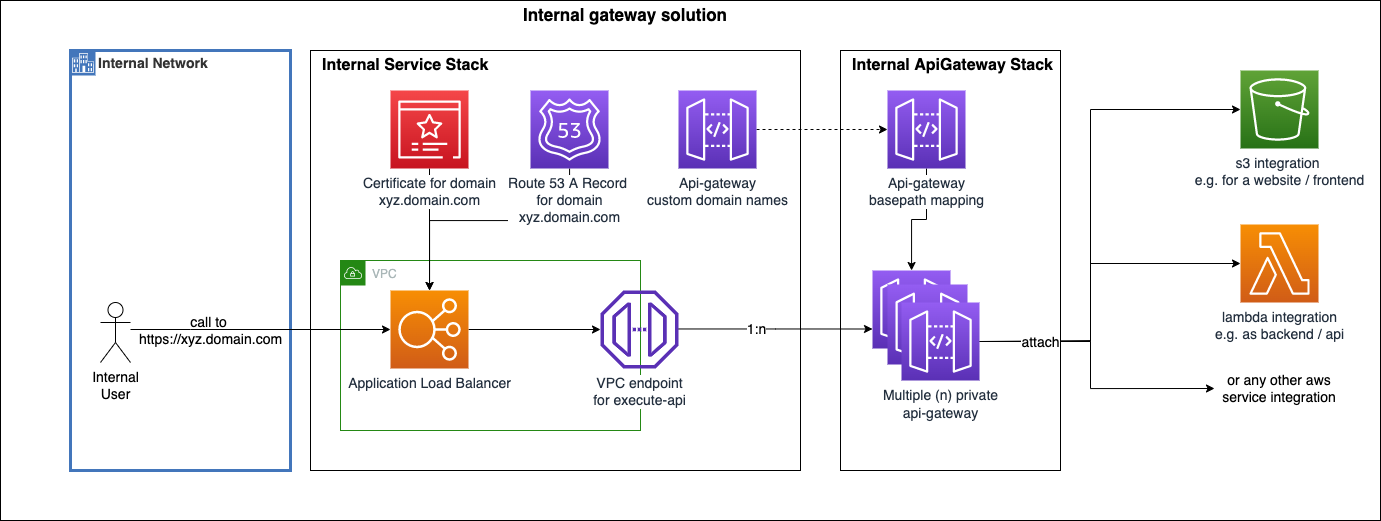

The diagram above was exported from draw.io. Its source (the exported page's mxGraphModel, read from the mxfile embedded in the PNG):
<mxGraphModel dx="2088" dy="1957" grid="1" gridSize="10" guides="1" tooltips="1" connect="1" arrows="1" fold="1" page="1" pageScale="1" pageWidth="827" pageHeight="1169" math="0" shadow="0">
  <root>
    <mxCell id="0" />
    <mxCell id="1" parent="0" />
    <mxCell id="mjFLvU7mpc6P_-RA7swN-10" value="" style="rounded=0;whiteSpace=wrap;html=1;labelBackgroundColor=default;labelBorderColor=none;fontSize=14;" parent="1" vertex="1">
      <mxGeometry x="-60" y="-50" width="1380" height="520" as="geometry" />
    </mxCell>
    <mxCell id="PxQOmPMrIsTs4pv2vN_b-26" value="Internal Network" style="shape=mxgraph.ibm.box;prType=enterprise;fontStyle=1;verticalAlign=top;align=left;spacingLeft=32;spacingTop=4;fillColor=none;rounded=0;whiteSpace=wrap;html=1;strokeColor=#4376BB;strokeWidth=3;dashed=0;container=1;spacing=-4;collapsible=0;expand=0;recursiveResize=0;labelBackgroundColor=default;fontSize=14;fontColor=#333333;" vertex="1" parent="1">
      <mxGeometry x="10" width="220" height="420" as="geometry" />
    </mxCell>
    <mxCell id="8bnpDfBJHbe-3qVNrnBM-2" value="Internal&lt;br style=&quot;font-size: 14px;&quot;&gt;User" style="shape=umlActor;verticalLabelPosition=bottom;verticalAlign=top;html=1;outlineConnect=0;labelBackgroundColor=#ffffff;fontSize=14;" parent="PxQOmPMrIsTs4pv2vN_b-26" vertex="1">
      <mxGeometry x="30" y="252" width="30" height="60" as="geometry" />
    </mxCell>
    <mxCell id="PxQOmPMrIsTs4pv2vN_b-10" value="" style="rounded=0;whiteSpace=wrap;html=1;labelBackgroundColor=default;labelBorderColor=none;fontSize=14;" vertex="1" parent="1">
      <mxGeometry x="780" width="220" height="420" as="geometry" />
    </mxCell>
    <mxCell id="mjFLvU7mpc6P_-RA7swN-7" value="" style="rounded=0;whiteSpace=wrap;html=1;labelBackgroundColor=default;labelBorderColor=none;fontSize=14;" parent="1" vertex="1">
      <mxGeometry x="250" width="490" height="420" as="geometry" />
    </mxCell>
    <mxCell id="8bnpDfBJHbe-3qVNrnBM-3" value="VPC" style="points=[[0,0],[0.25,0],[0.5,0],[0.75,0],[1,0],[1,0.25],[1,0.5],[1,0.75],[1,1],[0.75,1],[0.5,1],[0.25,1],[0,1],[0,0.75],[0,0.5],[0,0.25]];outlineConnect=0;gradientColor=none;html=1;whiteSpace=wrap;fontSize=12;fontStyle=0;shape=mxgraph.aws4.group;grIcon=mxgraph.aws4.group_vpc;strokeColor=#248814;fillColor=none;verticalAlign=top;align=left;spacingLeft=30;fontColor=#AAB7B8;dashed=0;" parent="1" vertex="1">
      <mxGeometry x="280" y="210" width="300" height="170" as="geometry" />
    </mxCell>
    <mxCell id="8bnpDfBJHbe-3qVNrnBM-9" value="" style="edgeStyle=orthogonalEdgeStyle;rounded=0;orthogonalLoop=1;jettySize=auto;html=1;" parent="1" source="8bnpDfBJHbe-3qVNrnBM-1" target="8bnpDfBJHbe-3qVNrnBM-5" edge="1">
      <mxGeometry relative="1" as="geometry">
        <mxPoint x="467" y="279" as="targetPoint" />
      </mxGeometry>
    </mxCell>
    <mxCell id="8bnpDfBJHbe-3qVNrnBM-1" value="Application Load Balancer" style="points=[[0,0,0],[0.25,0,0],[0.5,0,0],[0.75,0,0],[1,0,0],[0,1,0],[0.25,1,0],[0.5,1,0],[0.75,1,0],[1,1,0],[0,0.25,0],[0,0.5,0],[0,0.75,0],[1,0.25,0],[1,0.5,0],[1,0.75,0]];outlineConnect=0;fontColor=#232F3E;gradientColor=#F78E04;gradientDirection=north;fillColor=#D05C17;strokeColor=#ffffff;dashed=0;verticalLabelPosition=bottom;verticalAlign=top;align=center;html=1;fontSize=14;fontStyle=0;aspect=fixed;shape=mxgraph.aws4.resourceIcon;resIcon=mxgraph.aws4.elastic_load_balancing;labelBackgroundColor=#ffffff;" parent="1" vertex="1">
      <mxGeometry x="330" y="240" width="78" height="78" as="geometry" />
    </mxCell>
    <mxCell id="8bnpDfBJHbe-3qVNrnBM-17" value="" style="edgeStyle=orthogonalEdgeStyle;rounded=0;orthogonalLoop=1;jettySize=auto;html=1;" parent="1" source="8bnpDfBJHbe-3qVNrnBM-2" target="8bnpDfBJHbe-3qVNrnBM-1" edge="1">
      <mxGeometry relative="1" as="geometry">
        <Array as="points">
          <mxPoint x="130" y="279" />
          <mxPoint x="130" y="279" />
        </Array>
      </mxGeometry>
    </mxCell>
    <mxCell id="8bnpDfBJHbe-3qVNrnBM-18" value="call to &lt;br style=&quot;font-size: 14px;&quot;&gt;https://xyz.domain.com" style="edgeLabel;html=1;align=center;verticalAlign=middle;resizable=0;points=[];fontSize=14;labelBackgroundColor=none;" parent="8bnpDfBJHbe-3qVNrnBM-17" vertex="1" connectable="0">
      <mxGeometry x="0.125" y="2" relative="1" as="geometry">
        <mxPoint x="-67" y="2" as="offset" />
      </mxGeometry>
    </mxCell>
    <mxCell id="8bnpDfBJHbe-3qVNrnBM-11" value="" style="edgeStyle=orthogonalEdgeStyle;rounded=0;orthogonalLoop=1;jettySize=auto;html=1;entryX=0;entryY=0.5;entryDx=0;entryDy=0;entryPerimeter=0;exitX=1;exitY=0.5;exitDx=0;exitDy=0;exitPerimeter=0;fontSize=14;" parent="1" source="PxQOmPMrIsTs4pv2vN_b-2" target="5gIXctnGgKeJ7YoHd6Jn-1" edge="1">
      <mxGeometry x="0.2547" relative="1" as="geometry">
        <mxPoint x="760" y="259" as="targetPoint" />
        <Array as="points">
          <mxPoint x="1030" y="290" />
          <mxPoint x="1030" y="59" />
        </Array>
        <mxPoint x="-1" as="offset" />
      </mxGeometry>
    </mxCell>
    <mxCell id="8bnpDfBJHbe-3qVNrnBM-4" value="" style="points=[[0,0,0],[0.25,0,0],[0.5,0,0],[0.75,0,0],[1,0,0],[0,1,0],[0.25,1,0],[0.5,1,0],[0.75,1,0],[1,1,0],[0,0.25,0],[0,0.5,0],[0,0.75,0],[1,0.25,0],[1,0.5,0],[1,0.75,0]];outlineConnect=0;fontColor=#232F3E;gradientColor=#945DF2;gradientDirection=north;fillColor=#5A30B5;strokeColor=#ffffff;dashed=0;verticalLabelPosition=bottom;verticalAlign=top;align=center;html=1;fontSize=14;fontStyle=0;aspect=fixed;shape=mxgraph.aws4.resourceIcon;resIcon=mxgraph.aws4.api_gateway;labelBackgroundColor=#ffffff;" parent="1" vertex="1">
      <mxGeometry x="812" y="220" width="78" height="78" as="geometry" />
    </mxCell>
    <mxCell id="8bnpDfBJHbe-3qVNrnBM-10" value="" style="edgeStyle=orthogonalEdgeStyle;rounded=0;orthogonalLoop=1;jettySize=auto;html=1;entryX=0;entryY=0.75;entryDx=0;entryDy=0;entryPerimeter=0;" parent="1" source="8bnpDfBJHbe-3qVNrnBM-5" target="8bnpDfBJHbe-3qVNrnBM-4" edge="1">
      <mxGeometry relative="1" as="geometry">
        <Array as="points">
          <mxPoint x="715" y="279" />
        </Array>
      </mxGeometry>
    </mxCell>
    <mxCell id="PxQOmPMrIsTs4pv2vN_b-7" value="1:n" style="edgeLabel;html=1;align=center;verticalAlign=middle;resizable=0;points=[];fontSize=14;" vertex="1" connectable="0" parent="8bnpDfBJHbe-3qVNrnBM-10">
      <mxGeometry x="0.0108" y="2" relative="1" as="geometry">
        <mxPoint x="-21" y="2" as="offset" />
      </mxGeometry>
    </mxCell>
    <mxCell id="8bnpDfBJHbe-3qVNrnBM-14" value="" style="edgeStyle=orthogonalEdgeStyle;rounded=0;orthogonalLoop=1;jettySize=auto;html=1;" parent="1" source="8bnpDfBJHbe-3qVNrnBM-12" target="8bnpDfBJHbe-3qVNrnBM-1" edge="1">
      <mxGeometry relative="1" as="geometry">
        <Array as="points">
          <mxPoint x="509" y="170" />
          <mxPoint x="369" y="170" />
        </Array>
      </mxGeometry>
    </mxCell>
    <mxCell id="8bnpDfBJHbe-3qVNrnBM-12" value="Route 53 A Record &lt;br style=&quot;font-size: 14px;&quot;&gt;for domain&lt;br style=&quot;font-size: 14px;&quot;&gt;xyz.domain.com" style="points=[[0,0,0],[0.25,0,0],[0.5,0,0],[0.75,0,0],[1,0,0],[0,1,0],[0.25,1,0],[0.5,1,0],[0.75,1,0],[1,1,0],[0,0.25,0],[0,0.5,0],[0,0.75,0],[1,0.25,0],[1,0.5,0],[1,0.75,0]];outlineConnect=0;fontColor=#232F3E;gradientColor=#945DF2;gradientDirection=north;fillColor=#5A30B5;strokeColor=#ffffff;dashed=0;verticalLabelPosition=bottom;verticalAlign=top;align=center;html=1;fontSize=14;fontStyle=0;aspect=fixed;shape=mxgraph.aws4.resourceIcon;resIcon=mxgraph.aws4.route_53;labelBackgroundColor=#ffffff;" parent="1" vertex="1">
      <mxGeometry x="470" y="40" width="78" height="78" as="geometry" />
    </mxCell>
    <mxCell id="8bnpDfBJHbe-3qVNrnBM-15" value="" style="edgeStyle=orthogonalEdgeStyle;rounded=0;orthogonalLoop=1;jettySize=auto;html=1;" parent="1" source="8bnpDfBJHbe-3qVNrnBM-13" target="8bnpDfBJHbe-3qVNrnBM-1" edge="1">
      <mxGeometry relative="1" as="geometry" />
    </mxCell>
    <mxCell id="8bnpDfBJHbe-3qVNrnBM-13" value="Certificate for domain&lt;br style=&quot;font-size: 14px;&quot;&gt;xyz.domain.com" style="points=[[0,0,0],[0.25,0,0],[0.5,0,0],[0.75,0,0],[1,0,0],[0,1,0],[0.25,1,0],[0.5,1,0],[0.75,1,0],[1,1,0],[0,0.25,0],[0,0.5,0],[0,0.75,0],[1,0.25,0],[1,0.5,0],[1,0.75,0]];outlineConnect=0;fontColor=#232F3E;gradientColor=#F54749;gradientDirection=north;fillColor=#C7131F;strokeColor=#ffffff;dashed=0;verticalLabelPosition=bottom;verticalAlign=top;align=center;html=1;fontSize=14;fontStyle=0;aspect=fixed;shape=mxgraph.aws4.resourceIcon;resIcon=mxgraph.aws4.certificate_manager_3;labelBackgroundColor=#ffffff;" parent="1" vertex="1">
      <mxGeometry x="330" y="40" width="78" height="78" as="geometry" />
    </mxCell>
    <mxCell id="8bnpDfBJHbe-3qVNrnBM-5" value="VPC endpoint&lt;br style=&quot;font-size: 14px;&quot;&gt;for execute-api" style="outlineConnect=0;fontColor=#232F3E;gradientColor=none;fillColor=#5A30B5;strokeColor=none;dashed=0;verticalLabelPosition=bottom;verticalAlign=top;align=center;html=1;fontSize=14;fontStyle=0;aspect=fixed;pointerEvents=1;shape=mxgraph.aws4.endpoint;labelBackgroundColor=#ffffff;" parent="1" vertex="1">
      <mxGeometry x="540" y="240" width="78" height="78" as="geometry" />
    </mxCell>
    <mxCell id="5gIXctnGgKeJ7YoHd6Jn-1" value="s3 integration &lt;br&gt;e.g. for a website / frontend" style="points=[[0,0,0],[0.25,0,0],[0.5,0,0],[0.75,0,0],[1,0,0],[0,1,0],[0.25,1,0],[0.5,1,0],[0.75,1,0],[1,1,0],[0,0.25,0],[0,0.5,0],[0,0.75,0],[1,0.25,0],[1,0.5,0],[1,0.75,0]];outlineConnect=0;fontColor=#232F3E;gradientColor=#60A337;gradientDirection=north;fillColor=#277116;strokeColor=#ffffff;dashed=0;verticalLabelPosition=bottom;verticalAlign=top;align=center;html=1;fontSize=14;fontStyle=0;aspect=fixed;shape=mxgraph.aws4.resourceIcon;resIcon=mxgraph.aws4.s3;" parent="1" vertex="1">
      <mxGeometry x="1180" y="20" width="78" height="78" as="geometry" />
    </mxCell>
    <mxCell id="mjFLvU7mpc6P_-RA7swN-2" value="lambda integration&lt;br&gt;e.g. as backend / api" style="sketch=0;points=[[0,0,0],[0.25,0,0],[0.5,0,0],[0.75,0,0],[1,0,0],[0,1,0],[0.25,1,0],[0.5,1,0],[0.75,1,0],[1,1,0],[0,0.25,0],[0,0.5,0],[0,0.75,0],[1,0.25,0],[1,0.5,0],[1,0.75,0]];outlineConnect=0;fontColor=#232F3E;gradientColor=#F78E04;gradientDirection=north;fillColor=#D05C17;strokeColor=#ffffff;dashed=0;verticalLabelPosition=bottom;verticalAlign=top;align=center;html=1;fontSize=14;fontStyle=0;aspect=fixed;shape=mxgraph.aws4.resourceIcon;resIcon=mxgraph.aws4.lambda;labelBackgroundColor=default;labelBorderColor=none;" parent="1" vertex="1">
      <mxGeometry x="1180" y="174" width="78" height="78" as="geometry" />
    </mxCell>
    <mxCell id="mjFLvU7mpc6P_-RA7swN-8" value="Internal gateway solution" style="text;html=1;strokeColor=none;fillColor=none;align=center;verticalAlign=middle;whiteSpace=wrap;rounded=0;labelBackgroundColor=default;labelBorderColor=none;fontSize=17;fontStyle=1" parent="1" vertex="1">
      <mxGeometry x="200" y="-50" width="730" height="30" as="geometry" />
    </mxCell>
    <mxCell id="mjFLvU7mpc6P_-RA7swN-9" value="or any other aws service integration" style="text;html=1;strokeColor=none;fillColor=none;align=center;verticalAlign=middle;whiteSpace=wrap;rounded=0;labelBackgroundColor=default;labelBorderColor=none;fontSize=14;" parent="1" vertex="1">
      <mxGeometry x="1154" y="314" width="130" height="48" as="geometry" />
    </mxCell>
    <mxCell id="PxQOmPMrIsTs4pv2vN_b-24" value="" style="edgeStyle=orthogonalEdgeStyle;rounded=0;orthogonalLoop=1;jettySize=auto;html=1;fontSize=14;entryX=0;entryY=0.5;entryDx=0;entryDy=0;entryPerimeter=0;dashed=1;" edge="1" parent="1" source="PxQOmPMrIsTs4pv2vN_b-3" target="PxQOmPMrIsTs4pv2vN_b-12">
      <mxGeometry relative="1" as="geometry" />
    </mxCell>
    <mxCell id="PxQOmPMrIsTs4pv2vN_b-3" value="Api-gateway&lt;br style=&quot;font-size: 14px&quot;&gt;custom domain names" style="sketch=0;points=[[0,0,0],[0.25,0,0],[0.5,0,0],[0.75,0,0],[1,0,0],[0,1,0],[0.25,1,0],[0.5,1,0],[0.75,1,0],[1,1,0],[0,0.25,0],[0,0.5,0],[0,0.75,0],[1,0.25,0],[1,0.5,0],[1,0.75,0]];outlineConnect=0;fontColor=#232F3E;gradientColor=#945DF2;gradientDirection=north;fillColor=#5A30B5;strokeColor=#ffffff;dashed=0;verticalLabelPosition=bottom;verticalAlign=top;align=center;html=1;fontSize=14;fontStyle=0;aspect=fixed;shape=mxgraph.aws4.resourceIcon;resIcon=mxgraph.aws4.api_gateway;" vertex="1" parent="1">
      <mxGeometry x="618" y="40" width="78" height="78" as="geometry" />
    </mxCell>
    <mxCell id="PxQOmPMrIsTs4pv2vN_b-6" value="" style="sketch=0;points=[[0,0,0],[0.25,0,0],[0.5,0,0],[0.75,0,0],[1,0,0],[0,1,0],[0.25,1,0],[0.5,1,0],[0.75,1,0],[1,1,0],[0,0.25,0],[0,0.5,0],[0,0.75,0],[1,0.25,0],[1,0.5,0],[1,0.75,0]];outlineConnect=0;fontColor=#232F3E;gradientColor=#945DF2;gradientDirection=north;fillColor=#5A30B5;strokeColor=#ffffff;dashed=0;verticalLabelPosition=bottom;verticalAlign=top;align=center;html=1;fontSize=12;fontStyle=0;aspect=fixed;shape=mxgraph.aws4.resourceIcon;resIcon=mxgraph.aws4.api_gateway;" vertex="1" parent="1">
      <mxGeometry x="827" y="234" width="80" height="80" as="geometry" />
    </mxCell>
    <mxCell id="PxQOmPMrIsTs4pv2vN_b-16" value="" style="edgeStyle=orthogonalEdgeStyle;rounded=0;orthogonalLoop=1;jettySize=auto;html=1;fontSize=14;entryX=0;entryY=0.5;entryDx=0;entryDy=0;entryPerimeter=0;" edge="1" parent="1" source="PxQOmPMrIsTs4pv2vN_b-2" target="mjFLvU7mpc6P_-RA7swN-2">
      <mxGeometry relative="1" as="geometry">
        <mxPoint x="978" y="291" as="targetPoint" />
        <Array as="points">
          <mxPoint x="1030" y="291" />
          <mxPoint x="1030" y="213" />
        </Array>
      </mxGeometry>
    </mxCell>
    <mxCell id="PxQOmPMrIsTs4pv2vN_b-19" value="" style="edgeStyle=orthogonalEdgeStyle;rounded=0;orthogonalLoop=1;jettySize=auto;html=1;fontSize=14;entryX=0;entryY=0.5;entryDx=0;entryDy=0;" edge="1" parent="1" source="PxQOmPMrIsTs4pv2vN_b-2" target="mjFLvU7mpc6P_-RA7swN-9">
      <mxGeometry relative="1" as="geometry">
        <mxPoint x="1150" y="360" as="targetPoint" />
        <Array as="points">
          <mxPoint x="1030" y="291" />
          <mxPoint x="1030" y="338" />
        </Array>
      </mxGeometry>
    </mxCell>
    <mxCell id="PxQOmPMrIsTs4pv2vN_b-23" value="attach" style="edgeLabel;html=1;align=center;verticalAlign=middle;resizable=0;points=[];fontSize=14;" vertex="1" connectable="0" parent="PxQOmPMrIsTs4pv2vN_b-19">
      <mxGeometry x="-0.6646" relative="1" as="geometry">
        <mxPoint x="14" as="offset" />
      </mxGeometry>
    </mxCell>
    <mxCell id="PxQOmPMrIsTs4pv2vN_b-2" value="&lt;span style=&quot;font-size: 14px ; background-color: rgb(255 , 255 , 255)&quot;&gt;Multiple (n) private&lt;/span&gt;&lt;br style=&quot;font-size: 14px&quot;&gt;&lt;span style=&quot;font-size: 14px ; background-color: rgb(255 , 255 , 255)&quot;&gt;api-gateway&lt;/span&gt;" style="sketch=0;points=[[0,0,0],[0.25,0,0],[0.5,0,0],[0.75,0,0],[1,0,0],[0,1,0],[0.25,1,0],[0.5,1,0],[0.75,1,0],[1,1,0],[0,0.25,0],[0,0.5,0],[0,0.75,0],[1,0.25,0],[1,0.5,0],[1,0.75,0]];outlineConnect=0;fontColor=#232F3E;gradientColor=#945DF2;gradientDirection=north;fillColor=#5A30B5;strokeColor=#ffffff;dashed=0;verticalLabelPosition=bottom;verticalAlign=top;align=center;html=1;fontSize=12;fontStyle=0;aspect=fixed;shape=mxgraph.aws4.resourceIcon;resIcon=mxgraph.aws4.api_gateway;" vertex="1" parent="1">
      <mxGeometry x="841" y="252" width="78" height="78" as="geometry" />
    </mxCell>
    <mxCell id="PxQOmPMrIsTs4pv2vN_b-9" value="Internal Service Stack" style="text;html=1;strokeColor=none;fillColor=none;align=left;verticalAlign=middle;whiteSpace=wrap;rounded=0;labelBackgroundColor=none;fontSize=16;fontStyle=1" vertex="1" parent="1">
      <mxGeometry x="260" width="590" height="30" as="geometry" />
    </mxCell>
    <mxCell id="PxQOmPMrIsTs4pv2vN_b-11" value="Internal ApiGateway Stack" style="text;html=1;strokeColor=none;fillColor=none;align=left;verticalAlign=middle;whiteSpace=wrap;rounded=0;labelBackgroundColor=none;fontSize=16;fontStyle=1" vertex="1" parent="1">
      <mxGeometry x="790" width="210" height="30" as="geometry" />
    </mxCell>
    <mxCell id="PxQOmPMrIsTs4pv2vN_b-13" value="" style="edgeStyle=orthogonalEdgeStyle;rounded=0;orthogonalLoop=1;jettySize=auto;html=1;fontSize=16;" edge="1" parent="1" source="PxQOmPMrIsTs4pv2vN_b-12" target="8bnpDfBJHbe-3qVNrnBM-4">
      <mxGeometry relative="1" as="geometry" />
    </mxCell>
    <mxCell id="PxQOmPMrIsTs4pv2vN_b-12" value="Api-gateway&lt;br style=&quot;font-size: 14px&quot;&gt;basepath mapping" style="sketch=0;points=[[0,0,0],[0.25,0,0],[0.5,0,0],[0.75,0,0],[1,0,0],[0,1,0],[0.25,1,0],[0.5,1,0],[0.75,1,0],[1,1,0],[0,0.25,0],[0,0.5,0],[0,0.75,0],[1,0.25,0],[1,0.5,0],[1,0.75,0]];outlineConnect=0;fontColor=#232F3E;gradientColor=#945DF2;gradientDirection=north;fillColor=#5A30B5;strokeColor=#ffffff;dashed=0;verticalLabelPosition=bottom;verticalAlign=top;align=center;html=1;fontSize=14;fontStyle=0;aspect=fixed;shape=mxgraph.aws4.resourceIcon;resIcon=mxgraph.aws4.api_gateway;labelBackgroundColor=default;" vertex="1" parent="1">
      <mxGeometry x="827" y="40" width="78" height="78" as="geometry" />
    </mxCell>
    <mxCell id="PxQOmPMrIsTs4pv2vN_b-20" style="edgeStyle=orthogonalEdgeStyle;rounded=0;orthogonalLoop=1;jettySize=auto;html=1;exitX=0.5;exitY=1;exitDx=0;exitDy=0;fontSize=14;" edge="1" parent="1" source="mjFLvU7mpc6P_-RA7swN-9" target="mjFLvU7mpc6P_-RA7swN-9">
      <mxGeometry relative="1" as="geometry" />
    </mxCell>
  </root>
</mxGraphModel>